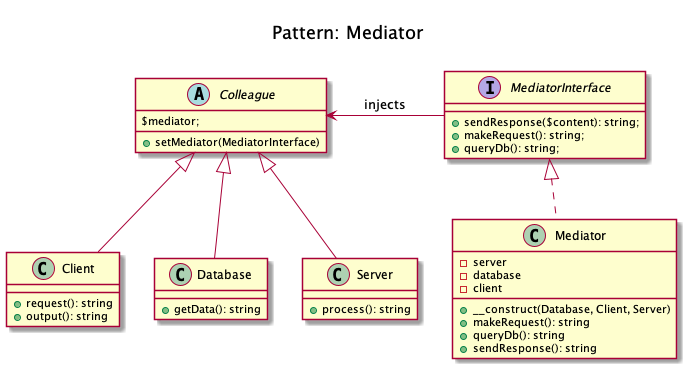

The diagram above was rendered by PlantUML. Its source (embedded in the PNG):
@startuml
    Title <size:20>\nPattern: Mediator\n

    interface MediatorInterface {
        + sendResponse($content): string;
        + makeRequest(): string;
        + queryDb(): string;
    }

    abstract class Colleague {
$mediator;
        + setMediator(MediatorInterface)
    }

    class Mediator implements MediatorInterface {
        - server
        - database
        - client
        + __construct(Database, Client, Server)
        + makeRequest(): string
        + queryDb(): string
        + sendResponse(): string
    }

	class Client extends Colleague {
		+ request(): string
		+ output(): string
	}

	class Database extends Colleague {
		+ getData(): string
	}

	class Server extends Colleague {
		+ process(): string
	}

	MediatorInterface -left-> Colleague: injects

@enduml